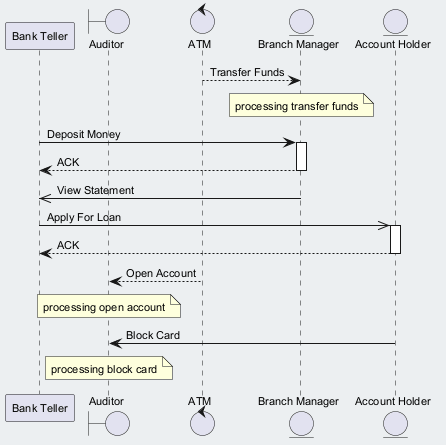

The diagram above was rendered by PlantUML. Its source (embedded in the PNG):
@startuml
skinparam backgroundColor #ECEFF1
skinparam classBackgroundColor #FFFFFF
skinparam classBorderColor #455A64
skinparam defaultFontSize 11
participant "Bank Teller" as BT
boundary "Auditor" as A
control "ATM" as A2
entity "Branch Manager" as BM
entity "Account Holder" as AH
A2 --> BM : Transfer Funds
note over BM : processing transfer funds
BT -> BM : Deposit Money
activate BM
BM --> BT : ACK
deactivate BM
BM ->> BT : View Statement
BT ->> AH : Apply For Loan
activate AH
AH --> BT : ACK
deactivate AH
A2 --> A : Open Account
note over A : processing open account
AH -> A : Block Card
note over A : processing block card
@enduml